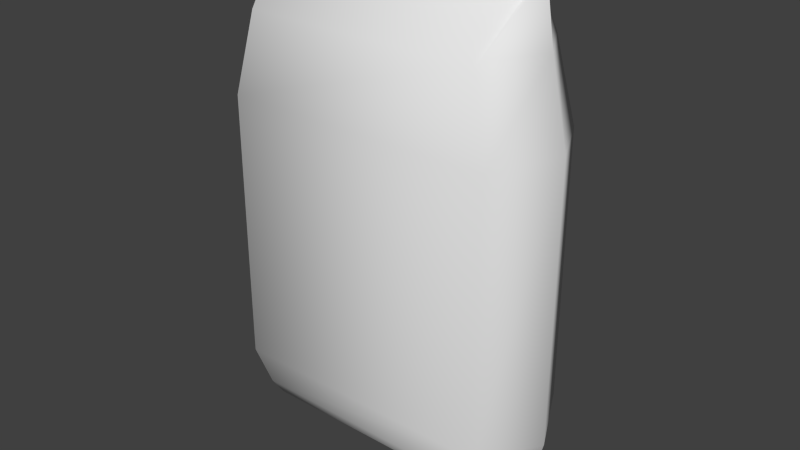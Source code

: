 # Source: feeds.blend  (saved by Blender 2.75.0; exported with 4.5.12 LTS)
import bpy
from mathutils import Matrix  # noqa: F401  (used for matrix-valued properties, if any)

bpy.ops.wm.read_factory_settings(use_empty=True)
scene = bpy.context.scene
scene.name = 'Scene'

# ---- collections
col_collection_1 = bpy.data.collections.new('Collection 1'); scene.collection.children.link(col_collection_1)

# ---- images (referenced by path relative to the original .blend; pixels are not part of the script)
import os
ASSET_DIR = os.environ.get("B2B_ASSET_DIR", "")  # directory of the original .blend (textures are referenced by path, not embedded)
HERE = os.path.dirname(os.path.abspath(__file__))  # packed textures are extracted next to this script under _unpacked/

def load_image(name, relpath, width, height, colorspace="sRGB"):
    """Load a texture the original file referenced (path relative to the .blend, or extracted next to this script)."""
    p = next((c for c in (os.path.join(HERE, relpath), os.path.join(ASSET_DIR, relpath)) if relpath and os.path.exists(c)), "")
    if p:
        img = bpy.data.images.load(p, check_existing=True)
        img.name = name
    else:  # same state as the original file: an image datablock whose file is absent (Cycles renders it pink)
        img = bpy.data.images.new(name, width, height)
        img.source = "FILE"
        img.filepath = "//" + (relpath or name)
    img.colorspace_settings.name = colorspace
    return img
img_feeds_texture_png = load_image('feeds texture.PNG', 'feeds texture.PNG', 1024, 1024, 'sRGB')

# ---- materials (node trees are filled in below, after node groups)
mat_material_001 = bpy.data.materials.new('Material.001')
mat_material_001.alpha_threshold = 0.0
mat_material_001.roughness = 0.5

# ---- material node trees
mat_material_001.use_nodes = True; mat_material_001.node_tree.nodes.clear()
_N = mat_material_001.node_tree.nodes; _L = mat_material_001.node_tree.links
n0 = _N.new('ShaderNodeOutputMaterial'); n0.name = 'Material Output'; n0.location = (300, 300)
n1 = _N.new('ShaderNodeBsdfDiffuse'); n1.name = 'Diffuse BSDF'; n1.location = (10, 300)
n2 = _N.new('ShaderNodeTexImage'); n2.name = 'Image Texture'; n2.location = (-295, 450)
n2.width = 140
n2.image = img_feeds_texture_png
_L.new(n1.outputs[0], n0.inputs[0])
n0.is_active_output = True

# ---- world
world_world = bpy.data.worlds.new('World'); scene.world = world_world
world_world.color = (0.05088, 0.05088, 0.05088)
world_world.use_sun_shadow = False
world_world.sun_shadow_jitter_overblur = 0.0
world_world.cycles.sampling_method = 'MANUAL'
world_world.cycles.sample_map_resolution = 256

# ---- meshes
me_cube_001 = bpy.data.meshes.new('Cube.001')
me_cube_001.from_pydata([(-4.175, -1.918, -3.553), (-4.175, -1.918, 4.557), (-4.175, 1.918, -3.553), (-4.175, 1.918, 4.557), (3.936, -1.918, -3.553), (3.936, -1.918, 4.557), (3.936, 1.918, -3.553), (3.936, 1.918, 4.557), (-3.737, -1.711, -4.605), (-3.737, 1.711, -4.605), (3.498, -1.711, -4.605), (3.498, 1.711, -4.605), (-3.737, -1.299, -5.227), (-3.737, 1.299, -5.227), (3.498, -1.299, -5.227), (3.498, 1.299, -5.227), (-3.656, -1.673, 6.948), (-3.656, 1.673, 6.948), (3.417, -1.673, 6.948), (3.417, 1.673, 6.948), (-3.97, -0.5326, 8.143), (-3.97, 0.5326, 8.143), (3.731, -0.5326, 8.143), (3.731, 0.5326, 8.143), (-5.134, 0.0, 4.66), (-5.121, 0.0, -3.743), (4.895, 0.0, 4.66), (4.882, 0.0, -3.743), (-4.843, 0.0, -4.837), (4.588, 0.0, -4.831), (-4.259, 0.0, -6.389), (4.036, 0.0, -6.395), (-4.615, 0.0, 7.051), (4.376, 0.0, 7.051), (-4.338, 0.0, 8.826), (4.099, 0.0, 8.826)], [], [(24, 3, 2, 25), (3, 7, 6, 2), (26, 5, 4, 27), (5, 1, 0, 4), (4, 0, 8, 10), (26, 7, 19, 33), (9, 11, 15, 13), (27, 4, 10, 29), (25, 2, 9, 28), (2, 6, 11, 9), (30, 13, 15, 31), (29, 10, 14, 31), (28, 9, 13, 30), (10, 8, 12, 14), (16, 18, 22, 20), (24, 1, 16, 32), (1, 5, 18, 16), (7, 3, 17, 19), (35, 23, 21, 34), (19, 17, 21, 23), (33, 19, 23, 35), (32, 16, 20, 34), (17, 32, 34, 21), (18, 33, 35, 22), (22, 35, 34, 20), (3, 24, 32, 17), (8, 28, 30, 12), (11, 29, 31, 15), (12, 30, 31, 14), (0, 25, 28, 8), (6, 27, 29, 11), (5, 26, 33, 18), (7, 26, 27, 6), (1, 24, 25, 0)])
me_cube_001.polygons.foreach_set('use_smooth', [True] * 34)
_uv = me_cube_001.uv_layers.new(name='UVMap')
_uv.uv.foreach_set('vector', [0.4065, 0.4859, 0.4225, 0.3969, 0.7154, 0.3952, 0.7402, 0.4734, 0.4225, 0.3969, 0.4336, 0.09876, 0.7287, 0.1196, 0.7154, 0.3952, 0.3794, 0.9886, 0.3955, 0.8996, 0.6883, 0.8979, 0.7132, 0.9761, 0.3955, 0.8996, 0.4065, 0.6015, 0.7017, 0.6223, 0.6883, 0.8979, 0.6883, 0.8979, 0.7017, 0.6223, 0.7374, 0.6404, 0.7275, 0.8846, 0.4242, 0.01072, 0.4336, 0.09876, 0.3413, 0.1156, 0.3181, 0.03658, 0.7546, 0.3819, 0.7645, 0.1377, 0.7875, 0.1444, 0.7752, 0.3786, 0.7132, 0.9761, 0.6883, 0.8979, 0.7275, 0.8846, 0.7573, 0.9555, 0.7402, 0.4734, 0.7154, 0.3952, 0.7546, 0.3819, 0.7844, 0.4527, 0.7154, 0.3952, 0.7287, 0.1196, 0.7645, 0.1377, 0.7546, 0.3819, 0.8315, 0.4271, 0.7752, 0.3786, 0.7875, 0.1444, 0.8587, 0.1025, 0.7573, 0.9555, 0.7275, 0.8846, 0.7482, 0.8813, 0.8044, 0.9298, 0.7844, 0.4527, 0.7546, 0.3819, 0.7752, 0.3786, 0.8315, 0.4271, 0.7275, 0.8846, 0.7374, 0.6404, 0.7605, 0.6471, 0.7482, 0.8813, 0.3143, 0.6183, 0.3062, 0.873, 0.2604, 0.8612, 0.2726, 0.6243, 0.3971, 0.5134, 0.4065, 0.6015, 0.3143, 0.6183, 0.291, 0.5393, 0.4065, 0.6015, 0.3955, 0.8996, 0.3062, 0.873, 0.3143, 0.6183, 0.4336, 0.09876, 0.4225, 0.3969, 0.3332, 0.3703, 0.3413, 0.1156, 0.2408, 0.07313, 0.2997, 0.1216, 0.2875, 0.3585, 0.2131, 0.4006, 0.3413, 0.1156, 0.3332, 0.3703, 0.2875, 0.3585, 0.2997, 0.1216, 0.3181, 0.03658, 0.3413, 0.1156, 0.2997, 0.1216, 0.2408, 0.07313, 0.291, 0.5393, 0.3143, 0.6183, 0.2726, 0.6243, 0.2138, 0.5758, 0.3332, 0.3703, 0.2963, 0.4527, 0.2131, 0.4006, 0.2875, 0.3585, 0.3062, 0.873, 0.2692, 0.9555, 0.186, 0.9033, 0.2604, 0.8612, 0.2604, 0.8612, 0.186, 0.9033, 0.2138, 0.5758, 0.2726, 0.6243, 0.4225, 0.3969, 0.4065, 0.4859, 0.2963, 0.4527, 0.3332, 0.3703, 0.7374, 0.6404, 0.7821, 0.5688, 0.8317, 0.6052, 0.7605, 0.6471, 0.7645, 0.1377, 0.8091, 0.06611, 0.8587, 0.1025, 0.7875, 0.1444, 0.7605, 0.6471, 0.8317, 0.6052, 0.8044, 0.9298, 0.7482, 0.8813, 0.7017, 0.6223, 0.7361, 0.5425, 0.7821, 0.5688, 0.7374, 0.6404, 0.7287, 0.1196, 0.7631, 0.03978, 0.8091, 0.06611, 0.7645, 0.1377, 0.3955, 0.8996, 0.3794, 0.9886, 0.2692, 0.9555, 0.3062, 0.873, 0.4336, 0.09876, 0.4242, 0.01072, 0.7631, 0.03978, 0.7287, 0.1196, 0.4065, 0.6015, 0.3971, 0.5134, 0.7361, 0.5425, 0.7017, 0.6223])
_ca = me_cube_001.color_attributes.new('Col', 'BYTE_COLOR', 'CORNER')
_ca.data.foreach_set('color', [1.0, 1.0, 1.0, 1.0, 1.0, 1.0, 1.0, 1.0, 1.0, 1.0, 1.0, 1.0, 1.0, 1.0, 1.0, 1.0, 1.0, 1.0, 1.0, 1.0, 1.0, 1.0, 1.0, 1.0, 1.0, 1.0, 1.0, 1.0, 1.0, 1.0, 1.0, 1.0, 1.0, 1.0, 1.0, 1.0, 1.0, 1.0, 1.0, 1.0, 1.0, 1.0, 1.0, 1.0, 1.0, 1.0, 1.0, 1.0, 1.0, 1.0, 1.0, 1.0, 1.0, 1.0, 1.0, 1.0, 1.0, 1.0, 1.0, 1.0, 1.0, 1.0, 1.0, 1.0, 1.0, 1.0, 1.0, 1.0, 1.0, 1.0, 1.0, 1.0, 1.0, 1.0, 1.0, 1.0, 1.0, 1.0, 1.0, 1.0, 1.0, 1.0, 1.0, 1.0, 1.0, 1.0, 1.0, 1.0, 1.0, 1.0, 1.0, 1.0, 1.0, 1.0, 1.0, 1.0, 1.0, 1.0, 1.0, 1.0, 1.0, 1.0, 1.0, 1.0, 1.0, 1.0, 1.0, 1.0, 1.0, 1.0, 1.0, 1.0, 1.0, 1.0, 1.0, 1.0, 1.0, 1.0, 1.0, 1.0, 1.0, 1.0, 1.0, 1.0, 1.0, 1.0, 1.0, 1.0, 1.0, 1.0, 1.0, 1.0, 1.0, 1.0, 1.0, 1.0, 1.0, 1.0, 1.0, 1.0, 1.0, 1.0, 1.0, 1.0, 1.0, 1.0, 1.0, 1.0, 1.0, 1.0, 1.0, 1.0, 1.0, 1.0, 1.0, 1.0, 1.0, 1.0, 1.0, 1.0, 1.0, 1.0, 1.0, 1.0, 1.0, 1.0, 1.0, 1.0, 1.0, 1.0, 1.0, 1.0, 1.0, 1.0, 1.0, 1.0, 1.0, 1.0, 1.0, 1.0, 1.0, 1.0, 1.0, 1.0, 1.0, 1.0, 1.0, 1.0, 1.0, 1.0, 1.0, 1.0, 1.0, 1.0, 1.0, 1.0, 1.0, 1.0, 1.0, 1.0, 1.0, 1.0, 1.0, 1.0, 1.0, 1.0, 1.0, 1.0, 1.0, 1.0, 1.0, 1.0, 1.0, 1.0, 1.0, 1.0, 1.0, 1.0, 1.0, 1.0, 1.0, 1.0, 1.0, 1.0, 1.0, 1.0, 1.0, 1.0, 1.0, 1.0, 1.0, 1.0, 1.0, 1.0, 1.0, 1.0, 1.0, 1.0, 1.0, 1.0, 1.0, 1.0, 1.0, 1.0, 1.0, 1.0, 1.0, 1.0, 1.0, 1.0, 1.0, 1.0, 1.0, 1.0, 1.0, 1.0, 1.0, 1.0, 1.0, 1.0, 1.0, 1.0, 1.0, 1.0, 1.0, 1.0, 1.0, 1.0, 1.0, 1.0, 1.0, 1.0, 1.0, 1.0, 1.0, 1.0, 1.0, 1.0, 1.0, 1.0, 1.0, 1.0, 1.0, 1.0, 1.0, 1.0, 1.0, 1.0, 1.0, 1.0, 1.0, 1.0, 1.0, 1.0, 1.0, 1.0, 1.0, 1.0, 1.0, 1.0, 1.0, 1.0, 1.0, 1.0, 1.0, 1.0, 1.0, 1.0, 1.0, 1.0, 1.0, 1.0, 1.0, 1.0, 1.0, 1.0, 1.0, 1.0, 1.0, 1.0, 1.0, 1.0, 1.0, 1.0, 1.0, 1.0, 1.0, 1.0, 1.0, 1.0, 1.0, 1.0, 1.0, 1.0, 1.0, 1.0, 1.0, 1.0, 1.0, 1.0, 1.0, 1.0, 1.0, 1.0, 1.0, 1.0, 1.0, 1.0, 1.0, 1.0, 1.0, 1.0, 1.0, 1.0, 1.0, 1.0, 1.0, 1.0, 1.0, 1.0, 1.0, 1.0, 1.0, 1.0, 1.0, 1.0, 1.0, 1.0, 1.0, 1.0, 1.0, 1.0, 1.0, 1.0, 1.0, 1.0, 1.0, 1.0, 1.0, 1.0, 1.0, 1.0, 1.0, 1.0, 1.0, 1.0, 1.0, 1.0, 1.0, 1.0, 1.0, 1.0, 1.0, 1.0, 1.0, 1.0, 1.0, 1.0, 1.0, 1.0, 1.0, 1.0, 1.0, 1.0, 1.0, 1.0, 1.0, 1.0, 1.0, 1.0, 1.0, 1.0, 1.0, 1.0, 1.0, 1.0, 1.0, 1.0, 1.0, 1.0, 1.0, 1.0, 1.0, 1.0, 1.0, 1.0, 1.0, 1.0, 1.0, 1.0, 1.0, 1.0, 1.0, 1.0, 1.0, 1.0, 1.0, 1.0, 1.0, 1.0, 1.0, 1.0, 1.0, 1.0, 1.0, 1.0, 1.0, 1.0, 1.0, 1.0, 1.0, 1.0, 1.0, 1.0, 1.0, 1.0, 1.0, 1.0, 1.0, 1.0, 1.0, 1.0, 1.0, 1.0, 1.0, 1.0, 1.0, 1.0, 1.0, 1.0, 1.0, 1.0, 1.0, 1.0, 1.0, 1.0, 1.0, 1.0, 1.0, 1.0, 1.0, 1.0, 1.0, 1.0, 1.0, 1.0, 1.0, 1.0, 1.0, 1.0, 1.0, 1.0, 1.0, 1.0, 1.0, 1.0, 1.0, 1.0, 1.0, 1.0, 1.0, 1.0, 1.0, 1.0, 1.0, 1.0, 1.0, 1.0, 1.0, 1.0, 1.0, 1.0, 1.0, 1.0, 1.0, 1.0, 1.0, 1.0, 1.0, 1.0, 1.0, 1.0, 1.0, 1.0, 1.0, 1.0, 1.0, 1.0, 1.0, 1.0, 1.0, 1.0, 1.0, 1.0, 1.0, 1.0, 1.0, 1.0, 1.0, 1.0, 1.0, 1.0, 1.0, 1.0])
me_cube_001.materials.append(mat_material_001)
me_cube_001.use_remesh_preserve_volume = False
me_cube_001.use_remesh_preserve_attributes = False
me_cube_001.use_mirror_vertex_groups = False
me_cube_001.update()

# ---- objects
ob_cube = bpy.data.objects.new('Cube', me_cube_001)

# ---- transforms, parenting, visibility, modifiers, constraints
ob_cube.location = (0.2479, 1.48e-06, 5.815)
ob_cube.lineart.crease_threshold = 0.0

# ---- collection membership
col_collection_1.objects.link(ob_cube)

# ---- scene / render settings (as saved in the file)
scene.camera = ob_cube
scene.frame_start = 1; scene.frame_end = 250; scene.frame_set(1)
scene.render.engine = 'CYCLES'
scene.render.resolution_percentage = 50
scene.render.dither_intensity = 0.0
scene.cycles.use_denoising = False
scene.cycles.samples = 10
scene.cycles.sampling_pattern = 'TABULATED_SOBOL'
scene.cycles.light_sampling_threshold = 0.0
scene.cycles.use_adaptive_sampling = False
scene.cycles.use_light_tree = False
scene.cycles.blur_glossy = 0.0
scene.cycles.pixel_filter_type = 'GAUSSIAN'
scene.cycles.sample_clamp_indirect = 0.0
scene.view_settings.view_transform = 'Standard'
bpy.context.view_layer.update()

# ---- added for rendering (the .blend has no active camera and no usable light): camera, sun
cam_auto = bpy.data.cameras.new('AutoCamera')
cam_auto.lens = 50.0
cam_auto.sensor_width = 36.0
cam_auto.clip_end = 1000.0
ob_auto_camera = bpy.data.objects.new('AutoCamera', cam_auto)
scene.collection.objects.link(ob_auto_camera)
ob_auto_camera.location = (17.3627, -20.6811, 20.8177)
ob_auto_camera.rotation_euler = (1.09748, -7.21219e-08, 0.694738)
scene.camera = ob_auto_camera
light_auto_sun = bpy.data.lights.new('AutoSun', 'SUN')
light_auto_sun.energy = 3.0
light_auto_sun.angle = 0.0523599
ob_auto_sun = bpy.data.objects.new('AutoSun', light_auto_sun)
scene.collection.objects.link(ob_auto_sun)
ob_auto_sun.rotation_euler = (0.872665, 0.174533, 0.523599)
bpy.context.view_layer.update()
